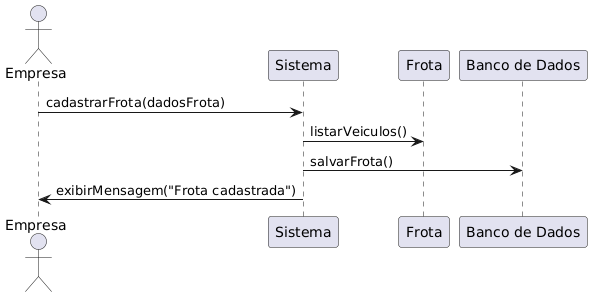

The diagram above was rendered by PlantUML. Its source (embedded in the PNG):
@startuml
actor Empresa
participant Sistema
participant Frota
participant "Banco de Dados" as BD

Empresa -> Sistema: cadastrarFrota(dadosFrota)
Sistema -> Frota: listarVeiculos()
Sistema -> BD: salvarFrota()
Sistema -> Empresa: exibirMensagem("Frota cadastrada")
@enduml